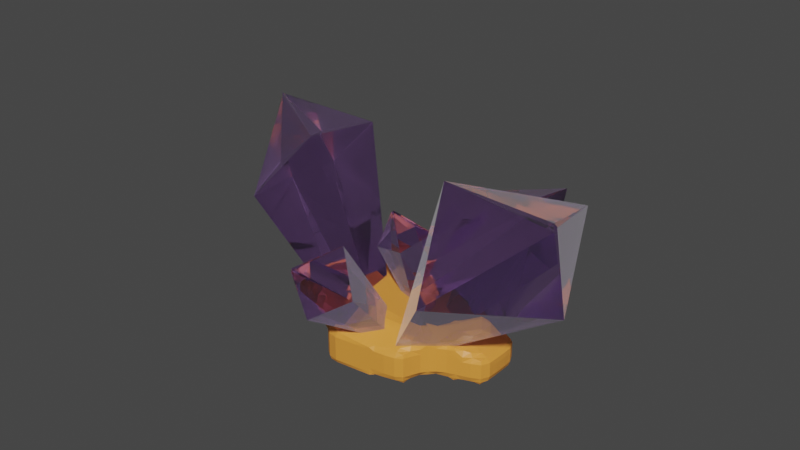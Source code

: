 # Source: crystal_formation.blend  (saved by Blender 3.3.6; exported with 4.5.12 LTS)
import bpy
from mathutils import Matrix  # noqa: F401  (used for matrix-valued properties, if any)

bpy.ops.wm.read_factory_settings(use_empty=True)
scene = bpy.context.scene
scene.name = 'Scene'

# ---- collections
col_collection = bpy.data.collections.new('Collection'); scene.collection.children.link(col_collection)

# ---- materials (node trees are filled in below, after node groups)
mat_material_001 = bpy.data.materials.new('Material.001')
mat_material_001.use_transparent_shadow = False
mat_material_001.use_raytrace_refraction = True
mat_material_001.use_screen_refraction = True
mat_material_001.thickness_mode = 'SLAB'
mat_material_002 = bpy.data.materials.new('Material.002')
mat_material_002.use_transparent_shadow = False

# ---- material node trees
mat_material_001.use_nodes = True; mat_material_001.node_tree.nodes.clear()
_N = mat_material_001.node_tree.nodes; _L = mat_material_001.node_tree.links
n0 = _N.new('ShaderNodeBsdfPrincipled'); n0.name = 'Principled BSDF'; n0.location = (10, 300)
n0.distribution = 'GGX'
n0.subsurface_method = 'RANDOM_WALK_SKIN'
n0.inputs[0].default_value = (0.546, 0.2675, 0.8, 1.0)
n0.inputs[2].default_value = 0.0
n0.inputs[3].default_value = 1.45
n0.inputs[18].default_value = 1.0
n0.inputs[20].default_value = 0.0
n0.inputs[24].default_value = 0.2
n0.inputs[27].default_value = (0.0, 0.0, 0.0, 1.0)
n0.inputs[28].default_value = 1.0
n1 = _N.new('ShaderNodeOutputMaterial'); n1.name = 'Material Output'; n1.location = (300, 300)
n2 = _N.new('ShaderNodeValue'); n2.name = 'Value'; n2.location = (300, 140)
n2.outputs[0].default_value = 0.0
_L.new(n0.outputs[0], n1.inputs[0])
_L.new(n2.outputs[0], n1.inputs[3])
n1.is_active_output = True
mat_material_002.use_nodes = True; mat_material_002.node_tree.nodes.clear()
_N = mat_material_002.node_tree.nodes; _L = mat_material_002.node_tree.links
n0 = _N.new('ShaderNodeBsdfPrincipled'); n0.name = 'Principled BSDF'; n0.location = (10, 300)
n0.distribution = 'GGX'
n0.subsurface_method = 'RANDOM_WALK_SKIN'
n0.inputs[0].default_value = (0.8, 0.3085, 0.04656, 1.0)
n0.inputs[3].default_value = 1.45
n0.inputs[27].default_value = (0.0, 0.0, 0.0, 1.0)
n0.inputs[28].default_value = 1.0
n1 = _N.new('ShaderNodeOutputMaterial'); n1.name = 'Material Output'; n1.location = (300, 300)
_L.new(n0.outputs[0], n1.inputs[0])
n1.is_active_output = True

# ---- world
world_world = bpy.data.worlds.new('World'); scene.world = world_world
world_world.use_nodes = True; world_world.node_tree.nodes.clear()
_N = world_world.node_tree.nodes; _L = world_world.node_tree.links
n0 = _N.new('ShaderNodeOutputWorld'); n0.name = 'World Output'; n0.location = (300, 300)
n1 = _N.new('ShaderNodeBackground'); n1.name = 'Background'; n1.location = (10, 300)
n1.inputs[0].default_value = (0.05088, 0.05088, 0.05088, 1.0)
_L.new(n1.outputs[0], n0.inputs[0])
n0.is_active_output = True
world_world.color = (0.05088, 0.05088, 0.05088)
world_world.use_sun_shadow = False
world_world.sun_shadow_jitter_overblur = 0.0

# ---- meshes
me_cube_001 = bpy.data.meshes.new('Cube.001')
me_cube_001.from_pydata([(-0.5044, 0.4274, 1.364), (-1.218, 2.923, 8.219), (-1.031, 1.743, 1.182), (-0.1987, 6.207, 5.004), (1.043, 0.4434, 1.444), (2.677, 2.86, 7.857), (0.6267, 1.692, 0.8932), (3.713, 6.134, 4.587), (1.023, 5.64, 9.224), (2.264, 5.756, 7.772), (2.297, 5.859, 7.851), (1.243, 5.714, 9.081)], [], [(0, 1, 3, 2), (2, 3, 7, 6), (6, 7, 5, 4), (4, 5, 1, 0), (2, 6, 4, 0), (1, 5, 11, 8), (10, 9, 8, 11), (7, 3, 9, 10), (5, 7, 10, 11), (3, 1, 8, 9)])
_uv = me_cube_001.uv_layers.new(name='UVMap')
_uv.uv.foreach_set('vector', [0.375, 0.0, 0.625, 0.0, 0.625, 0.25, 0.375, 0.25, 0.375, 0.25, 0.625, 0.25, 0.625, 0.5, 0.375, 0.5, 0.375, 0.5, 0.625, 0.5, 0.625, 0.75, 0.375, 0.75, 0.375, 0.75, 0.625, 0.75, 0.625, 1.0, 0.375, 1.0, 0.125, 0.5, 0.375, 0.5, 0.375, 0.75, 0.125, 0.75, 0.625, 1.0, 0.625, 0.75, 0.625, 0.75, 0.625, 1.0, 0.625, 0.5, 0.875, 0.5, 0.875, 0.75, 0.625, 0.75, 0.625, 0.5, 0.625, 0.25, 0.625, 0.25, 0.625, 0.5, 0.625, 0.75, 0.625, 0.5, 0.625, 0.5, 0.625, 0.75, 0.625, 0.25, 0.625, 0.0, 0.625, 0.0, 0.625, 0.25])
me_cube_001.materials.append(mat_material_001)
me_cube_001.update()
me_cube_003 = bpy.data.meshes.new('Cube.003')
me_cube_003.from_pydata([(-1.477, -2.464, 0.9632), (-1.471, -5.19, 3.423), (-2.17, -1.881, 1.023), (-3.195, -3.826, 3.819), (-0.9302, -2.35, 1.383), (-0.008814, -4.311, 4.326), (-1.663, -1.83, 1.621), (-1.788, -2.969, 5.024), (-1.761, -5.244, 5.361), (-1.778, -5.207, 5.263), (-1.766, -5.184, 5.402), (-1.715, -5.207, 5.314)], [], [(0, 1, 3, 2), (2, 3, 7, 6), (6, 7, 5, 4), (4, 5, 1, 0), (2, 6, 4, 0), (1, 5, 11, 8), (10, 9, 8, 11), (7, 3, 9, 10), (5, 7, 10, 11), (3, 1, 8, 9)])
_uv = me_cube_003.uv_layers.new(name='UVMap')
_uv.uv.foreach_set('vector', [0.375, 0.0, 0.625, 0.0, 0.625, 0.25, 0.375, 0.25, 0.375, 0.25, 0.625, 0.25, 0.625, 0.5, 0.375, 0.5, 0.375, 0.5, 0.625, 0.5, 0.625, 0.75, 0.375, 0.75, 0.375, 0.75, 0.625, 0.75, 0.625, 1.0, 0.375, 1.0, 0.125, 0.5, 0.375, 0.5, 0.375, 0.75, 0.125, 0.75, 0.625, 1.0, 0.625, 0.75, 0.625, 0.75, 0.625, 1.0, 0.625, 0.5, 0.875, 0.5, 0.875, 0.75, 0.625, 0.75, 0.625, 0.5, 0.625, 0.25, 0.625, 0.25, 0.625, 0.5, 0.625, 0.75, 0.625, 0.5, 0.625, 0.5, 0.625, 0.75, 0.625, 0.25, 0.625, 0.0, 0.625, 0.0, 0.625, 0.25])
me_cube_003.materials.append(mat_material_001)
me_cube_003.update()
me_cube_004 = bpy.data.meshes.new('Cube.004')
me_cube_004.from_pydata([(-2.29, -1.835, 0.9369), (-4.195, -3.695, 3.466), (-2.467, -0.9397, 0.8668), (-4.762, -1.536, 3.537), (-1.834, -2.02, 1.433), (-2.602, -3.759, 4.553), (-1.914, -1.008, 1.534), (-3.256, -1.547, 4.915), (-4.653, -3.325, 5.335), (-4.635, -3.297, 5.234), (-4.625, -3.269, 5.373), (-4.59, -3.328, 5.295)], [], [(0, 1, 3, 2), (2, 3, 7, 6), (6, 7, 5, 4), (4, 5, 1, 0), (2, 6, 4, 0), (1, 5, 11, 8), (10, 9, 8, 11), (7, 3, 9, 10), (5, 7, 10, 11), (3, 1, 8, 9)])
_uv = me_cube_004.uv_layers.new(name='UVMap')
_uv.uv.foreach_set('vector', [0.375, 0.0, 0.625, 0.0, 0.625, 0.25, 0.375, 0.25, 0.375, 0.25, 0.625, 0.25, 0.625, 0.5, 0.375, 0.5, 0.375, 0.5, 0.625, 0.5, 0.625, 0.75, 0.375, 0.75, 0.375, 0.75, 0.625, 0.75, 0.625, 1.0, 0.375, 1.0, 0.125, 0.5, 0.375, 0.5, 0.375, 0.75, 0.125, 0.75, 0.625, 1.0, 0.625, 0.75, 0.625, 0.75, 0.625, 1.0, 0.625, 0.5, 0.875, 0.5, 0.875, 0.75, 0.625, 0.75, 0.625, 0.5, 0.625, 0.25, 0.625, 0.25, 0.625, 0.5, 0.625, 0.75, 0.625, 0.5, 0.625, 0.5, 0.625, 0.75, 0.625, 0.25, 0.625, 0.0, 0.625, 0.0, 0.625, 0.25])
me_cube_004.materials.append(mat_material_001)
me_cube_004.update()
me_cube_005 = bpy.data.meshes.new('Cube.005')
me_cube_005.from_pydata([(-2.29, -1.835, 0.9369), (-4.195, -3.695, 3.466), (-2.467, -0.9397, 0.8668), (-4.762, -1.536, 3.537), (-1.834, -2.02, 1.433), (-2.602, -3.759, 4.553), (-1.914, -1.008, 1.534), (-3.256, -1.547, 4.915), (-4.653, -3.325, 5.335), (-4.635, -3.297, 5.234), (-4.625, -3.269, 5.373), (-4.59, -3.328, 5.295)], [], [(0, 1, 3, 2), (2, 3, 7, 6), (6, 7, 5, 4), (4, 5, 1, 0), (2, 6, 4, 0), (1, 5, 11, 8), (10, 9, 8, 11), (7, 3, 9, 10), (5, 7, 10, 11), (3, 1, 8, 9)])
_uv = me_cube_005.uv_layers.new(name='UVMap')
_uv.uv.foreach_set('vector', [0.375, 0.0, 0.625, 0.0, 0.625, 0.25, 0.375, 0.25, 0.375, 0.25, 0.625, 0.25, 0.625, 0.5, 0.375, 0.5, 0.375, 0.5, 0.625, 0.5, 0.625, 0.75, 0.375, 0.75, 0.375, 0.75, 0.625, 0.75, 0.625, 1.0, 0.375, 1.0, 0.125, 0.5, 0.375, 0.5, 0.375, 0.75, 0.125, 0.75, 0.625, 1.0, 0.625, 0.75, 0.625, 0.75, 0.625, 1.0, 0.625, 0.5, 0.875, 0.5, 0.875, 0.75, 0.625, 0.75, 0.625, 0.5, 0.625, 0.25, 0.625, 0.25, 0.625, 0.5, 0.625, 0.75, 0.625, 0.5, 0.625, 0.5, 0.625, 0.75, 0.625, 0.25, 0.625, 0.0, 0.625, 0.0, 0.625, 0.25])
me_cube_005.materials.append(mat_material_001)
me_cube_005.update()
me_cube_006 = bpy.data.meshes.new('Cube.006')
me_cube_006.from_pydata([(-1.0, -1.0, -1.0), (-1.0, -1.0, 1.24), (-1.0, 1.0, -1.0), (-1.0, 1.0, 1.24), (1.0, -0.7815, -0.7815), (1.0, -0.7815, 1.021), (1.0, 0.7815, -0.7815), (1.0, 0.7815, 1.021), (-1.677, 0.6382, -0.9811), (-1.677, -0.6382, -0.9811), (-1.677, -0.6382, 0.2953), (-1.677, 0.6382, 0.2953), (-0.71, -1.51, -0.9832), (-0.71, -1.51, 0.5538), (0.827, -1.342, 0.3859), (0.827, -1.342, -0.8153), (1.958, 0.456, 0.2079), (1.958, 0.456, -0.8439), (1.958, -0.456, -0.8439), (1.958, -0.456, 0.2079)], [], [(0, 1, 10, 9), (2, 3, 7, 6), (7, 5, 19, 16), (5, 1, 13, 14), (2, 6, 4, 0), (7, 3, 1, 5), (9, 10, 11, 8), (1, 3, 11, 10), (2, 0, 9, 8), (3, 2, 8, 11), (15, 14, 13, 12), (4, 5, 14, 15), (1, 0, 12, 13), (0, 4, 15, 12), (17, 16, 19, 18), (6, 7, 16, 17), (5, 4, 18, 19), (4, 6, 17, 18)])
_uv = me_cube_006.uv_layers.new(name='UVMap')
_uv.uv.foreach_set('vector', [0.375, 1.0, 0.625, 1.0, 0.625, 1.0, 0.375, 1.0, 0.375, 0.25, 0.625, 0.25, 0.625, 0.5, 0.375, 0.5, 0.625, 0.5, 0.625, 0.75, 0.625, 0.75, 0.625, 0.5, 0.625, 0.75, 0.875, 0.75, 0.875, 0.75, 0.625, 0.75, 0.125, 0.5, 0.375, 0.5, 0.375, 0.75, 0.125, 0.75, 0.625, 0.5, 0.875, 0.5, 0.875, 0.75, 0.625, 0.75, 0.375, 0.0, 0.625, 0.0, 0.625, 0.25, 0.375, 0.25, 0.875, 0.75, 0.875, 0.5, 0.875, 0.5, 0.875, 0.75, 0.125, 0.5, 0.125, 0.75, 0.125, 0.75, 0.125, 0.5, 0.625, 0.25, 0.375, 0.25, 0.375, 0.25, 0.625, 0.25, 0.375, 0.75, 0.625, 0.75, 0.625, 1.0, 0.375, 1.0, 0.375, 0.75, 0.625, 0.75, 0.625, 0.75, 0.375, 0.75, 0.625, 1.0, 0.375, 1.0, 0.375, 1.0, 0.625, 1.0, 0.125, 0.75, 0.375, 0.75, 0.375, 0.75, 0.125, 0.75, 0.375, 0.5, 0.625, 0.5, 0.625, 0.75, 0.375, 0.75, 0.375, 0.5, 0.625, 0.5, 0.625, 0.5, 0.375, 0.5, 0.625, 0.75, 0.375, 0.75, 0.375, 0.75, 0.625, 0.75, 0.375, 0.75, 0.375, 0.5, 0.375, 0.5, 0.375, 0.75])
me_cube_006.materials.append(mat_material_002)
me_cube_006.update()
me_cube_007 = bpy.data.meshes.new('Cube.007')
me_cube_007.from_pydata([(-1.477, -2.464, 0.9632), (-1.471, -5.19, 3.423), (-2.17, -1.881, 1.023), (-3.195, -3.826, 3.819), (-0.9302, -2.35, 1.383), (-0.008814, -4.311, 4.326), (-1.663, -1.83, 1.621), (-1.788, -2.969, 5.024), (-1.761, -5.244, 5.361), (-1.778, -5.207, 5.263), (-1.766, -5.184, 5.402), (-1.715, -5.207, 5.314)], [], [(0, 1, 3, 2), (2, 3, 7, 6), (6, 7, 5, 4), (4, 5, 1, 0), (2, 6, 4, 0), (1, 5, 11, 8), (10, 9, 8, 11), (7, 3, 9, 10), (5, 7, 10, 11), (3, 1, 8, 9)])
_uv = me_cube_007.uv_layers.new(name='UVMap')
_uv.uv.foreach_set('vector', [0.375, 0.0, 0.625, 0.0, 0.625, 0.25, 0.375, 0.25, 0.375, 0.25, 0.625, 0.25, 0.625, 0.5, 0.375, 0.5, 0.375, 0.5, 0.625, 0.5, 0.625, 0.75, 0.375, 0.75, 0.375, 0.75, 0.625, 0.75, 0.625, 1.0, 0.375, 1.0, 0.125, 0.5, 0.375, 0.5, 0.375, 0.75, 0.125, 0.75, 0.625, 1.0, 0.625, 0.75, 0.625, 0.75, 0.625, 1.0, 0.625, 0.5, 0.875, 0.5, 0.875, 0.75, 0.625, 0.75, 0.625, 0.5, 0.625, 0.25, 0.625, 0.25, 0.625, 0.5, 0.625, 0.75, 0.625, 0.5, 0.625, 0.5, 0.625, 0.75, 0.625, 0.25, 0.625, 0.0, 0.625, 0.0, 0.625, 0.25])
me_cube_007.materials.append(mat_material_001)
me_cube_007.update()

# ---- objects
ob_cube = bpy.data.objects.new('Cube', me_cube_001)
ob_cube_002 = bpy.data.objects.new('Cube.002', me_cube_003)
ob_cube_003 = bpy.data.objects.new('Cube.003', me_cube_004)
ob_cube_004 = bpy.data.objects.new('Cube.004', me_cube_005)
ob_cube_005 = bpy.data.objects.new('Cube.005', me_cube_006)
ob_cube_001 = bpy.data.objects.new('Cube.001', me_cube_007)

# ---- transforms, parenting, visibility, modifiers, constraints
ob_cube.location = (1.775e-17, -2.45, 0.07996)
ob_cube.rotation_euler = (-0.3879, -0.05674, -0.2344)
_m = ob_cube.modifiers.new('Remesh', 'REMESH')
_m.voxel_size = 1.695
_m.adaptivity = 1.0
ob_cube_002.location = (-2.528, 2.695, 0.4104)
ob_cube_002.rotation_euler = (0.1015, -0.1596, -4.888)
ob_cube_002.scale = (2.023, 2.023, 2.023)
ob_cube_003.location = (0.4152, 0.759, 0.8147)
ob_cube_003.rotation_euler = (0.2423, -5.327e-17, 0.5615)
ob_cube_003.scale = (1.035, 1.035, 1.035)
ob_cube_004.location = (1.049, 0.5088, 0.1018)
ob_cube_004.rotation_euler = (-0.2029, 0.3469, -0.3298)
ob_cube_004.scale = (0.7637, 0.7637, 0.7637)
ob_cube_005.location = (-0.3901, -0.294, 1.155)
ob_cube_005.scale = (2.102, 2.102, 0.9706)
_m = ob_cube_005.modifiers.new('Remesh', 'REMESH')
_m.voxel_size = 0.2014
ob_cube_001.location = (0.976, 1.213, -1.271)
ob_cube_001.rotation_euler = (-1.337, -0.2876, -5.384)
ob_cube_001.scale = (1.689, 1.689, 1.689)

# ---- collection membership
col_collection.objects.link(ob_cube)
col_collection.objects.link(ob_cube_002)
col_collection.objects.link(ob_cube_003)
col_collection.objects.link(ob_cube_004)
col_collection.objects.link(ob_cube_005)
col_collection.objects.link(ob_cube_001)

# ---- scene / render settings (as saved in the file)
scene.frame_start = 1; scene.frame_end = 250; scene.frame_set(1)
scene.render.engine = 'BLENDER_EEVEE_NEXT'
scene.cycles.sampling_pattern = 'TABULATED_SOBOL'
scene.cycles.use_light_tree = False
scene.eevee.use_raytracing = True
scene.view_settings.view_transform = 'Filmic'
bpy.context.view_layer.update()

# ---- added for rendering (the .blend has no active camera and no usable light): camera, sun
cam_auto = bpy.data.cameras.new('AutoCamera')
cam_auto.lens = 50.0
cam_auto.sensor_width = 36.0
cam_auto.clip_end = 1000.0
ob_auto_camera = bpy.data.objects.new('AutoCamera', cam_auto)
scene.collection.objects.link(ob_auto_camera)
ob_auto_camera.location = (22.2438, -28.165, 23.5398)
ob_auto_camera.rotation_euler = (1.09748, -7.21219e-08, 0.694738)
scene.camera = ob_auto_camera
light_auto_sun = bpy.data.lights.new('AutoSun', 'SUN')
light_auto_sun.energy = 3.0
light_auto_sun.angle = 0.0523599
ob_auto_sun = bpy.data.objects.new('AutoSun', light_auto_sun)
scene.collection.objects.link(ob_auto_sun)
ob_auto_sun.rotation_euler = (0.872665, 0.174533, 0.523599)
bpy.context.view_layer.update()
